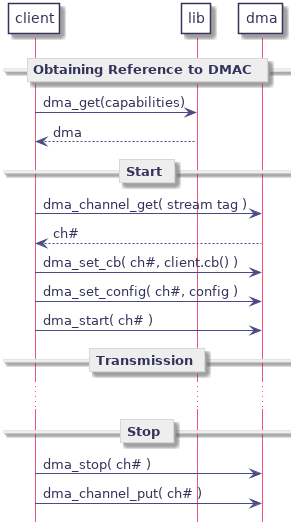

The diagram above was rendered by PlantUML. Its source (embedded in the PNG):
@startuml
hidefootbox
skinparam componentStyle uml2

skinparam defaultFontColor	#33335b

skinparam rectangle {
	color		#d6d6de
	backgroundColor	#ffffff
}

skinparam component {
	backgroundColor	#ffffff
	borderColor	#33335b
	arrowColor	#f05772
}

skinparam interface {
	backgroundColor	#ffffff
	borderColor	#f05772
}

skinparam class {
	backgroundColor	#ffffff
	borderColor	#33335b
	arrowColor	#f05772
}
skinparam stereotypeCBackgroundColor	#6fccdd

skinparam sequence {
	arrowColor		#4a4a86
	lifeLineBorderColor	#f05772
	groupBorderColor	#a1a1ca
	boxBorderColor		#a1a1ca
	dividerBorderColor	#d6d6de
	dividerBorderThickness	1
}
skinparam participant {
	borderColor		#33335b
	backgroundColor		#ffffff
}
skinparam actor {
	borderColor		#33335b
	backgroundColor		#ffffff
}

skinparam state {
	borderColor		#33335b
	backgroundColor		#ffffff
}

skinparam node {
	backgroundColor		#ffffff
}

skinparam note {
	backgroundColor 	#f6ed80
	borderColor		#d6d6de
}
participant client
participant lib
participant dma

== Obtaining Reference to DMAC ==
client -> lib : dma_get(capabilities)
client <-- lib : dma

== Start ==
client -> dma : dma_channel_get( stream tag )
client <-- dma : ch#

client -> dma : dma_set_cb( ch#, client.cb() )
client -> dma : dma_set_config( ch#, config )
client -> dma : dma_start( ch# )

== Transmission ==
...

== Stop ==
client -> dma : dma_stop( ch# )
client -> dma : dma_channel_put( ch# )

@enduml